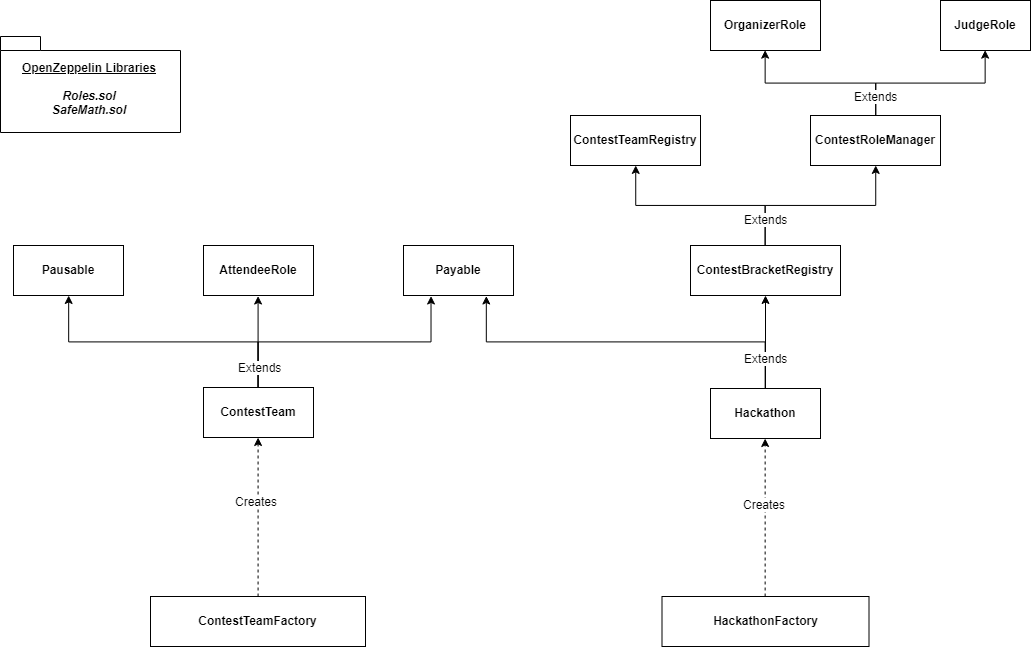

The diagram above was exported from draw.io. Its source (the exported page's mxGraphModel, read from the mxfile embedded in the PNG):
<mxGraphModel dx="1673" dy="899" grid="1" gridSize="10" guides="1" tooltips="1" connect="1" arrows="1" fold="1" page="1" pageScale="1" pageWidth="1169" pageHeight="827" math="0" shadow="0">
  <root>
    <mxCell id="0" />
    <mxCell id="1" parent="0" />
    <mxCell id="uZOwaFkuM_6X86ljCHtr-9" value="&lt;p style=&quot;margin: 0px ; margin-top: 4px ; text-align: center&quot;&gt;&lt;br&gt;&lt;b&gt;AttendeeRole&lt;/b&gt;&lt;/p&gt;" style="verticalAlign=top;align=left;overflow=fill;fontSize=12;fontFamily=Helvetica;html=1;" vertex="1" parent="1">
      <mxGeometry x="283" y="334" width="110" height="50" as="geometry" />
    </mxCell>
    <mxCell id="uZOwaFkuM_6X86ljCHtr-10" value="&lt;p style=&quot;margin: 0px ; margin-top: 4px ; text-align: center&quot;&gt;&lt;br&gt;&lt;b&gt;JudgeRole&lt;/b&gt;&lt;/p&gt;" style="verticalAlign=top;align=left;overflow=fill;fontSize=12;fontFamily=Helvetica;html=1;" vertex="1" parent="1">
      <mxGeometry x="1020" y="89" width="90" height="50" as="geometry" />
    </mxCell>
    <mxCell id="uZOwaFkuM_6X86ljCHtr-11" value="&lt;p style=&quot;margin: 0px ; margin-top: 4px ; text-align: center&quot;&gt;&lt;br&gt;&lt;b&gt;Organizer&lt;/b&gt;&lt;b&gt;Role&lt;/b&gt;&lt;/p&gt;" style="verticalAlign=top;align=left;overflow=fill;fontSize=12;fontFamily=Helvetica;html=1;" vertex="1" parent="1">
      <mxGeometry x="790" y="89" width="110" height="50" as="geometry" />
    </mxCell>
    <mxCell id="uZOwaFkuM_6X86ljCHtr-25" style="edgeStyle=orthogonalEdgeStyle;rounded=0;orthogonalLoop=1;jettySize=auto;html=1;entryX=0.5;entryY=1;entryDx=0;entryDy=0;" edge="1" parent="1" source="uZOwaFkuM_6X86ljCHtr-12" target="uZOwaFkuM_6X86ljCHtr-10">
      <mxGeometry relative="1" as="geometry" />
    </mxCell>
    <mxCell id="uZOwaFkuM_6X86ljCHtr-26" style="edgeStyle=orthogonalEdgeStyle;rounded=0;orthogonalLoop=1;jettySize=auto;html=1;entryX=0.5;entryY=1;entryDx=0;entryDy=0;" edge="1" parent="1" source="uZOwaFkuM_6X86ljCHtr-12" target="uZOwaFkuM_6X86ljCHtr-11">
      <mxGeometry relative="1" as="geometry" />
    </mxCell>
    <mxCell id="uZOwaFkuM_6X86ljCHtr-61" value="Extends" style="text;html=1;resizable=0;points=[];align=center;verticalAlign=middle;labelBackgroundColor=#ffffff;" vertex="1" connectable="0" parent="uZOwaFkuM_6X86ljCHtr-26">
      <mxGeometry x="-0.6532" relative="1" as="geometry">
        <mxPoint y="11" as="offset" />
      </mxGeometry>
    </mxCell>
    <mxCell id="uZOwaFkuM_6X86ljCHtr-12" value="&lt;p style=&quot;margin: 0px ; margin-top: 4px ; text-align: center&quot;&gt;&lt;br&gt;&lt;b&gt;ContestRoleManager&lt;/b&gt;&lt;/p&gt;" style="verticalAlign=top;align=left;overflow=fill;fontSize=12;fontFamily=Helvetica;html=1;" vertex="1" parent="1">
      <mxGeometry x="890" y="204" width="130" height="50" as="geometry" />
    </mxCell>
    <mxCell id="uZOwaFkuM_6X86ljCHtr-20" value="&lt;p style=&quot;margin: 0px ; margin-top: 4px ; text-align: center&quot;&gt;&lt;br&gt;&lt;b&gt;Payable&lt;/b&gt;&lt;/p&gt;" style="verticalAlign=top;align=left;overflow=fill;fontSize=12;fontFamily=Helvetica;html=1;" vertex="1" parent="1">
      <mxGeometry x="483" y="334" width="110" height="50" as="geometry" />
    </mxCell>
    <mxCell id="uZOwaFkuM_6X86ljCHtr-21" value="&lt;p style=&quot;margin: 0px ; margin-top: 4px ; text-align: center&quot;&gt;&lt;br&gt;&lt;b&gt;Pausable&lt;/b&gt;&lt;/p&gt;" style="verticalAlign=top;align=left;overflow=fill;fontSize=12;fontFamily=Helvetica;html=1;" vertex="1" parent="1">
      <mxGeometry x="93" y="334" width="110" height="50" as="geometry" />
    </mxCell>
    <mxCell id="uZOwaFkuM_6X86ljCHtr-22" value="&lt;p style=&quot;margin: 0px ; margin-top: 4px ; text-align: center&quot;&gt;&lt;br&gt;&lt;b&gt;ContestTeamRegistry&lt;/b&gt;&lt;/p&gt;" style="verticalAlign=top;align=left;overflow=fill;fontSize=12;fontFamily=Helvetica;html=1;" vertex="1" parent="1">
      <mxGeometry x="650" y="204" width="130" height="50" as="geometry" />
    </mxCell>
    <mxCell id="uZOwaFkuM_6X86ljCHtr-38" style="edgeStyle=orthogonalEdgeStyle;rounded=0;orthogonalLoop=1;jettySize=auto;html=1;entryX=0.5;entryY=1;entryDx=0;entryDy=0;" edge="1" parent="1" source="uZOwaFkuM_6X86ljCHtr-23" target="uZOwaFkuM_6X86ljCHtr-12">
      <mxGeometry relative="1" as="geometry" />
    </mxCell>
    <mxCell id="uZOwaFkuM_6X86ljCHtr-39" style="edgeStyle=orthogonalEdgeStyle;rounded=0;orthogonalLoop=1;jettySize=auto;html=1;entryX=0.5;entryY=1;entryDx=0;entryDy=0;" edge="1" parent="1" source="uZOwaFkuM_6X86ljCHtr-23" target="uZOwaFkuM_6X86ljCHtr-22">
      <mxGeometry relative="1" as="geometry" />
    </mxCell>
    <mxCell id="uZOwaFkuM_6X86ljCHtr-60" value="Extends" style="text;html=1;resizable=0;points=[];align=center;verticalAlign=middle;labelBackgroundColor=#ffffff;" vertex="1" connectable="0" parent="uZOwaFkuM_6X86ljCHtr-39">
      <mxGeometry x="-0.6826" relative="1" as="geometry">
        <mxPoint y="6" as="offset" />
      </mxGeometry>
    </mxCell>
    <mxCell id="uZOwaFkuM_6X86ljCHtr-23" value="&lt;p style=&quot;margin: 0px ; margin-top: 4px ; text-align: center&quot;&gt;&lt;br&gt;&lt;b&gt;ContestBracketRegistry&lt;/b&gt;&lt;/p&gt;" style="verticalAlign=top;align=left;overflow=fill;fontSize=12;fontFamily=Helvetica;html=1;" vertex="1" parent="1">
      <mxGeometry x="770" y="334" width="150" height="50" as="geometry" />
    </mxCell>
    <mxCell id="uZOwaFkuM_6X86ljCHtr-54" style="edgeStyle=orthogonalEdgeStyle;rounded=0;orthogonalLoop=1;jettySize=auto;html=1;dashed=1;" edge="1" parent="1" source="uZOwaFkuM_6X86ljCHtr-34" target="uZOwaFkuM_6X86ljCHtr-35">
      <mxGeometry relative="1" as="geometry" />
    </mxCell>
    <mxCell id="uZOwaFkuM_6X86ljCHtr-55" value="Creates" style="text;html=1;resizable=0;points=[];align=center;verticalAlign=middle;labelBackgroundColor=#ffffff;" vertex="1" connectable="0" parent="uZOwaFkuM_6X86ljCHtr-54">
      <mxGeometry x="0.1935" y="2" relative="1" as="geometry">
        <mxPoint as="offset" />
      </mxGeometry>
    </mxCell>
    <mxCell id="uZOwaFkuM_6X86ljCHtr-34" value="&lt;p style=&quot;margin: 0px ; margin-top: 4px ; text-align: center&quot;&gt;&lt;br&gt;&lt;b&gt;ContestTeamFactory&lt;/b&gt;&lt;/p&gt;" style="verticalAlign=top;align=left;overflow=fill;fontSize=12;fontFamily=Helvetica;html=1;" vertex="1" parent="1">
      <mxGeometry x="230" y="685" width="215" height="50" as="geometry" />
    </mxCell>
    <mxCell id="uZOwaFkuM_6X86ljCHtr-48" style="edgeStyle=orthogonalEdgeStyle;rounded=0;orthogonalLoop=1;jettySize=auto;html=1;exitX=0.5;exitY=0;exitDx=0;exitDy=0;entryX=0.25;entryY=1;entryDx=0;entryDy=0;" edge="1" parent="1" source="uZOwaFkuM_6X86ljCHtr-35" target="uZOwaFkuM_6X86ljCHtr-20">
      <mxGeometry relative="1" as="geometry" />
    </mxCell>
    <mxCell id="uZOwaFkuM_6X86ljCHtr-49" style="edgeStyle=orthogonalEdgeStyle;rounded=0;orthogonalLoop=1;jettySize=auto;html=1;entryX=0.5;entryY=1;entryDx=0;entryDy=0;" edge="1" parent="1" source="uZOwaFkuM_6X86ljCHtr-35" target="uZOwaFkuM_6X86ljCHtr-9">
      <mxGeometry relative="1" as="geometry" />
    </mxCell>
    <mxCell id="uZOwaFkuM_6X86ljCHtr-50" style="edgeStyle=orthogonalEdgeStyle;rounded=0;orthogonalLoop=1;jettySize=auto;html=1;exitX=0.5;exitY=0;exitDx=0;exitDy=0;" edge="1" parent="1" source="uZOwaFkuM_6X86ljCHtr-35" target="uZOwaFkuM_6X86ljCHtr-21">
      <mxGeometry relative="1" as="geometry" />
    </mxCell>
    <mxCell id="uZOwaFkuM_6X86ljCHtr-59" value="Extends" style="text;html=1;resizable=0;points=[];align=center;verticalAlign=middle;labelBackgroundColor=#ffffff;" vertex="1" connectable="0" parent="uZOwaFkuM_6X86ljCHtr-50">
      <mxGeometry x="-0.7157" y="-1" relative="1" as="geometry">
        <mxPoint y="19" as="offset" />
      </mxGeometry>
    </mxCell>
    <mxCell id="uZOwaFkuM_6X86ljCHtr-35" value="&lt;p style=&quot;margin: 0px ; margin-top: 4px ; text-align: center&quot;&gt;&lt;br&gt;&lt;b&gt;ContestTeam&lt;/b&gt;&lt;/p&gt;" style="verticalAlign=top;align=left;overflow=fill;fontSize=12;fontFamily=Helvetica;html=1;" vertex="1" parent="1">
      <mxGeometry x="283" y="476" width="110" height="50" as="geometry" />
    </mxCell>
    <mxCell id="uZOwaFkuM_6X86ljCHtr-53" style="edgeStyle=orthogonalEdgeStyle;rounded=0;orthogonalLoop=1;jettySize=auto;html=1;dashed=1;" edge="1" parent="1" source="uZOwaFkuM_6X86ljCHtr-36" target="uZOwaFkuM_6X86ljCHtr-37">
      <mxGeometry relative="1" as="geometry" />
    </mxCell>
    <mxCell id="uZOwaFkuM_6X86ljCHtr-56" value="Creates" style="text;html=1;resizable=0;points=[];align=center;verticalAlign=middle;labelBackgroundColor=#ffffff;" vertex="1" connectable="0" parent="uZOwaFkuM_6X86ljCHtr-53">
      <mxGeometry x="0.1713" y="1" relative="1" as="geometry">
        <mxPoint as="offset" />
      </mxGeometry>
    </mxCell>
    <mxCell id="uZOwaFkuM_6X86ljCHtr-36" value="&lt;p style=&quot;margin: 0px ; margin-top: 4px ; text-align: center&quot;&gt;&lt;br&gt;&lt;b&gt;HackathonFactory&lt;/b&gt;&lt;/p&gt;" style="verticalAlign=top;align=left;overflow=fill;fontSize=12;fontFamily=Helvetica;html=1;" vertex="1" parent="1">
      <mxGeometry x="741.5" y="685" width="207" height="50" as="geometry" />
    </mxCell>
    <mxCell id="uZOwaFkuM_6X86ljCHtr-51" style="edgeStyle=orthogonalEdgeStyle;rounded=0;orthogonalLoop=1;jettySize=auto;html=1;" edge="1" parent="1" source="uZOwaFkuM_6X86ljCHtr-37" target="uZOwaFkuM_6X86ljCHtr-23">
      <mxGeometry relative="1" as="geometry" />
    </mxCell>
    <mxCell id="uZOwaFkuM_6X86ljCHtr-52" style="edgeStyle=orthogonalEdgeStyle;rounded=0;orthogonalLoop=1;jettySize=auto;html=1;exitX=0.5;exitY=0;exitDx=0;exitDy=0;entryX=0.75;entryY=1;entryDx=0;entryDy=0;" edge="1" parent="1" source="uZOwaFkuM_6X86ljCHtr-37" target="uZOwaFkuM_6X86ljCHtr-20">
      <mxGeometry relative="1" as="geometry" />
    </mxCell>
    <mxCell id="uZOwaFkuM_6X86ljCHtr-58" value="Extends" style="text;html=1;resizable=0;points=[];align=center;verticalAlign=middle;labelBackgroundColor=#ffffff;" vertex="1" connectable="0" parent="uZOwaFkuM_6X86ljCHtr-52">
      <mxGeometry x="-0.7975" relative="1" as="geometry">
        <mxPoint y="7" as="offset" />
      </mxGeometry>
    </mxCell>
    <mxCell id="uZOwaFkuM_6X86ljCHtr-37" value="&lt;p style=&quot;margin: 0px ; margin-top: 4px ; text-align: center&quot;&gt;&lt;br&gt;&lt;b&gt;Hackathon&lt;/b&gt;&lt;/p&gt;" style="verticalAlign=top;align=left;overflow=fill;fontSize=12;fontFamily=Helvetica;html=1;" vertex="1" parent="1">
      <mxGeometry x="790" y="477" width="110" height="50" as="geometry" />
    </mxCell>
    <mxCell id="uZOwaFkuM_6X86ljCHtr-62" value="&lt;u&gt;OpenZeppelin Libraries&lt;br&gt;&lt;/u&gt;&lt;br&gt;&lt;i&gt;Roles.sol&lt;br&gt;SafeMath.sol&lt;/i&gt;" style="shape=folder;fontStyle=1;spacingTop=10;tabWidth=40;tabHeight=14;tabPosition=left;html=1;" vertex="1" parent="1">
      <mxGeometry x="80" y="125" width="180" height="96" as="geometry" />
    </mxCell>
  </root>
</mxGraphModel>